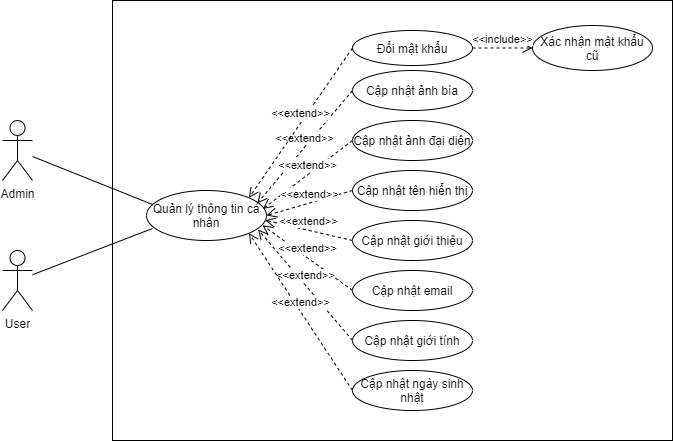

The diagram above was exported from draw.io. Its source (the exported page's mxGraphModel, read from the mxfile embedded in the PNG):
<mxGraphModel dx="960" dy="563" grid="1" gridSize="10" guides="1" tooltips="1" connect="1" arrows="1" fold="1" page="1" pageScale="1" pageWidth="827" pageHeight="1169" math="0" shadow="0">
  <root>
    <mxCell id="0" />
    <mxCell id="1" parent="0" />
    <mxCell id="lDkYEmXSI8xS84QEBKDs-1" value="" style="rounded=0;whiteSpace=wrap;html=1;" vertex="1" parent="1">
      <mxGeometry x="260" y="90" width="560" height="440" as="geometry" />
    </mxCell>
    <mxCell id="lDkYEmXSI8xS84QEBKDs-2" value="User" style="shape=umlActor;verticalLabelPosition=bottom;verticalAlign=top;html=1;outlineConnect=0;" vertex="1" parent="1">
      <mxGeometry x="150" y="340" width="30" height="60" as="geometry" />
    </mxCell>
    <mxCell id="lDkYEmXSI8xS84QEBKDs-3" value="Admin" style="shape=umlActor;verticalLabelPosition=bottom;verticalAlign=top;html=1;outlineConnect=0;" vertex="1" parent="1">
      <mxGeometry x="150" y="210" width="30" height="60" as="geometry" />
    </mxCell>
    <mxCell id="lDkYEmXSI8xS84QEBKDs-4" value="Quản lý thông tin cá nhân" style="ellipse;whiteSpace=wrap;html=1;" vertex="1" parent="1">
      <mxGeometry x="294" y="280" width="120" height="50" as="geometry" />
    </mxCell>
    <mxCell id="lDkYEmXSI8xS84QEBKDs-5" value="" style="endArrow=none;html=1;entryX=0.05;entryY=0.28;entryDx=0;entryDy=0;entryPerimeter=0;" edge="1" parent="1" source="lDkYEmXSI8xS84QEBKDs-3" target="lDkYEmXSI8xS84QEBKDs-4">
      <mxGeometry width="50" height="50" relative="1" as="geometry">
        <mxPoint x="390" y="310" as="sourcePoint" />
        <mxPoint x="440" y="260" as="targetPoint" />
      </mxGeometry>
    </mxCell>
    <mxCell id="lDkYEmXSI8xS84QEBKDs-6" value="" style="endArrow=none;html=1;entryX=0.05;entryY=0.76;entryDx=0;entryDy=0;entryPerimeter=0;" edge="1" parent="1" source="lDkYEmXSI8xS84QEBKDs-2" target="lDkYEmXSI8xS84QEBKDs-4">
      <mxGeometry width="50" height="50" relative="1" as="geometry">
        <mxPoint x="390" y="310" as="sourcePoint" />
        <mxPoint x="440" y="260" as="targetPoint" />
      </mxGeometry>
    </mxCell>
    <mxCell id="lDkYEmXSI8xS84QEBKDs-7" value="Đổi mật khẩu" style="ellipse;whiteSpace=wrap;html=1;" vertex="1" parent="1">
      <mxGeometry x="500" y="120" width="120" height="35" as="geometry" />
    </mxCell>
    <mxCell id="lDkYEmXSI8xS84QEBKDs-8" value="Cập nhật ảnh bìa" style="ellipse;whiteSpace=wrap;html=1;" vertex="1" parent="1">
      <mxGeometry x="500" y="160" width="120" height="40" as="geometry" />
    </mxCell>
    <mxCell id="lDkYEmXSI8xS84QEBKDs-9" value="&amp;lt;&amp;lt;extend&amp;gt;&amp;gt;" style="html=1;verticalAlign=bottom;endArrow=open;dashed=1;endSize=8;entryX=0.923;entryY=0.256;entryDx=0;entryDy=0;exitX=0;exitY=0.5;exitDx=0;exitDy=0;entryPerimeter=0;" edge="1" parent="1" source="lDkYEmXSI8xS84QEBKDs-8" target="lDkYEmXSI8xS84QEBKDs-4">
      <mxGeometry relative="1" as="geometry">
        <mxPoint x="426.39999999999986" y="201.19000000000005" as="sourcePoint" />
        <mxPoint x="519.9999999999991" y="167.5" as="targetPoint" />
      </mxGeometry>
    </mxCell>
    <mxCell id="lDkYEmXSI8xS84QEBKDs-10" value="&amp;lt;&amp;lt;extend&amp;gt;&amp;gt;" style="html=1;verticalAlign=bottom;endArrow=open;dashed=1;endSize=8;entryX=1;entryY=0;entryDx=0;entryDy=0;exitX=0;exitY=0.5;exitDx=0;exitDy=0;" edge="1" parent="1" source="lDkYEmXSI8xS84QEBKDs-7" target="lDkYEmXSI8xS84QEBKDs-4">
      <mxGeometry relative="1" as="geometry">
        <mxPoint x="510" y="220" as="sourcePoint" />
        <mxPoint x="414.03999999999996" y="193.94000000000005" as="targetPoint" />
      </mxGeometry>
    </mxCell>
    <mxCell id="lDkYEmXSI8xS84QEBKDs-11" value="Xác nhận mật khẩu cũ" style="ellipse;whiteSpace=wrap;html=1;" vertex="1" parent="1">
      <mxGeometry x="680" y="115" width="120" height="45" as="geometry" />
    </mxCell>
    <mxCell id="lDkYEmXSI8xS84QEBKDs-12" value="&amp;lt;&amp;lt;include&amp;gt;&amp;gt;" style="html=1;verticalAlign=bottom;endArrow=open;dashed=1;endSize=8;entryX=0;entryY=0.5;entryDx=0;entryDy=0;exitX=1;exitY=0.5;exitDx=0;exitDy=0;" edge="1" parent="1" source="lDkYEmXSI8xS84QEBKDs-7" target="lDkYEmXSI8xS84QEBKDs-11">
      <mxGeometry relative="1" as="geometry">
        <mxPoint x="510" y="147.5" as="sourcePoint" />
        <mxPoint x="424" y="175" as="targetPoint" />
      </mxGeometry>
    </mxCell>
    <mxCell id="lDkYEmXSI8xS84QEBKDs-13" value="Cập nhật ảnh đại diện" style="ellipse;whiteSpace=wrap;html=1;" vertex="1" parent="1">
      <mxGeometry x="500" y="210" width="120" height="40" as="geometry" />
    </mxCell>
    <mxCell id="lDkYEmXSI8xS84QEBKDs-14" value="Cập nhật tên hiển thị" style="ellipse;whiteSpace=wrap;html=1;" vertex="1" parent="1">
      <mxGeometry x="500" y="260" width="120" height="40" as="geometry" />
    </mxCell>
    <mxCell id="lDkYEmXSI8xS84QEBKDs-15" value="Cập nhật giới thiệu" style="ellipse;whiteSpace=wrap;html=1;" vertex="1" parent="1">
      <mxGeometry x="500" y="310" width="120" height="40" as="geometry" />
    </mxCell>
    <mxCell id="lDkYEmXSI8xS84QEBKDs-16" value="Cập nhật email" style="ellipse;whiteSpace=wrap;html=1;" vertex="1" parent="1">
      <mxGeometry x="500" y="360" width="120" height="40" as="geometry" />
    </mxCell>
    <mxCell id="lDkYEmXSI8xS84QEBKDs-17" value="Cập nhật giới tính" style="ellipse;whiteSpace=wrap;html=1;" vertex="1" parent="1">
      <mxGeometry x="500" y="410" width="120" height="40" as="geometry" />
    </mxCell>
    <mxCell id="lDkYEmXSI8xS84QEBKDs-18" value="Cập nhật ngày sinh nhật" style="ellipse;whiteSpace=wrap;html=1;" vertex="1" parent="1">
      <mxGeometry x="500" y="460" width="120" height="40" as="geometry" />
    </mxCell>
    <mxCell id="lDkYEmXSI8xS84QEBKDs-19" value="&amp;lt;&amp;lt;extend&amp;gt;&amp;gt;" style="html=1;verticalAlign=bottom;endArrow=open;dashed=1;endSize=8;entryX=0.97;entryY=0.368;entryDx=0;entryDy=0;exitX=0;exitY=0.5;exitDx=0;exitDy=0;entryPerimeter=0;" edge="1" parent="1" source="lDkYEmXSI8xS84QEBKDs-13" target="lDkYEmXSI8xS84QEBKDs-4">
      <mxGeometry relative="1" as="geometry">
        <mxPoint x="510" y="190" as="sourcePoint" />
        <mxPoint x="424" y="175" as="targetPoint" />
      </mxGeometry>
    </mxCell>
    <mxCell id="lDkYEmXSI8xS84QEBKDs-20" value="&amp;lt;&amp;lt;extend&amp;gt;&amp;gt;" style="html=1;verticalAlign=bottom;endArrow=open;dashed=1;endSize=8;entryX=1;entryY=0.5;entryDx=0;entryDy=0;exitX=0;exitY=0.5;exitDx=0;exitDy=0;" edge="1" parent="1" source="lDkYEmXSI8xS84QEBKDs-14" target="lDkYEmXSI8xS84QEBKDs-4">
      <mxGeometry relative="1" as="geometry">
        <mxPoint x="510" y="240" as="sourcePoint" />
        <mxPoint x="420.4000000000001" y="308.4" as="targetPoint" />
      </mxGeometry>
    </mxCell>
    <mxCell id="lDkYEmXSI8xS84QEBKDs-21" value="&amp;lt;&amp;lt;extend&amp;gt;&amp;gt;" style="html=1;verticalAlign=bottom;endArrow=open;dashed=1;endSize=8;exitX=0;exitY=0.5;exitDx=0;exitDy=0;entryX=0.989;entryY=0.596;entryDx=0;entryDy=0;entryPerimeter=0;" edge="1" parent="1" source="lDkYEmXSI8xS84QEBKDs-15" target="lDkYEmXSI8xS84QEBKDs-4">
      <mxGeometry relative="1" as="geometry">
        <mxPoint x="520" y="250" as="sourcePoint" />
        <mxPoint x="410" y="310" as="targetPoint" />
      </mxGeometry>
    </mxCell>
    <mxCell id="lDkYEmXSI8xS84QEBKDs-22" value="&amp;lt;&amp;lt;extend&amp;gt;&amp;gt;" style="html=1;verticalAlign=bottom;endArrow=open;dashed=1;endSize=8;entryX=0.967;entryY=0.695;entryDx=0;entryDy=0;exitX=0;exitY=0.5;exitDx=0;exitDy=0;entryPerimeter=0;" edge="1" parent="1" source="lDkYEmXSI8xS84QEBKDs-16" target="lDkYEmXSI8xS84QEBKDs-4">
      <mxGeometry relative="1" as="geometry">
        <mxPoint x="530" y="260" as="sourcePoint" />
        <mxPoint x="440.4000000000001" y="328.4" as="targetPoint" />
      </mxGeometry>
    </mxCell>
    <mxCell id="lDkYEmXSI8xS84QEBKDs-23" value="&amp;lt;&amp;lt;extend&amp;gt;&amp;gt;" style="html=1;verticalAlign=bottom;endArrow=open;dashed=1;endSize=8;entryX=0.929;entryY=0.779;entryDx=0;entryDy=0;exitX=0;exitY=0.5;exitDx=0;exitDy=0;entryPerimeter=0;" edge="1" parent="1" source="lDkYEmXSI8xS84QEBKDs-17" target="lDkYEmXSI8xS84QEBKDs-4">
      <mxGeometry relative="1" as="geometry">
        <mxPoint x="540" y="270" as="sourcePoint" />
        <mxPoint x="450.4000000000001" y="338.4" as="targetPoint" />
      </mxGeometry>
    </mxCell>
    <mxCell id="lDkYEmXSI8xS84QEBKDs-24" value="&amp;lt;&amp;lt;extend&amp;gt;&amp;gt;" style="html=1;verticalAlign=bottom;endArrow=open;dashed=1;endSize=8;entryX=1;entryY=1;entryDx=0;entryDy=0;exitX=0;exitY=0.5;exitDx=0;exitDy=0;" edge="1" parent="1" source="lDkYEmXSI8xS84QEBKDs-18" target="lDkYEmXSI8xS84QEBKDs-4">
      <mxGeometry relative="1" as="geometry">
        <mxPoint x="550" y="280" as="sourcePoint" />
        <mxPoint x="460.4000000000001" y="348.4" as="targetPoint" />
      </mxGeometry>
    </mxCell>
  </root>
</mxGraphModel>